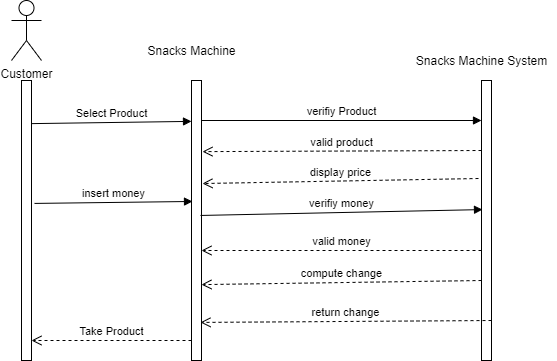

The diagram above was exported from draw.io. Its source (the exported page's mxGraphModel, read from the mxfile embedded in the PNG):
<mxGraphModel dx="868" dy="393" grid="1" gridSize="10" guides="1" tooltips="1" connect="1" arrows="1" fold="1" page="1" pageScale="1" pageWidth="1100" pageHeight="850" math="0" shadow="0">
  <root>
    <mxCell id="0" />
    <mxCell id="1" parent="0" />
    <mxCell id="qJvrNawmSuVb0b3B2epE-1" value="Customer" style="shape=umlActor;verticalLabelPosition=bottom;verticalAlign=top;html=1;" vertex="1" parent="1">
      <mxGeometry x="100" y="40" width="30" height="60" as="geometry" />
    </mxCell>
    <mxCell id="qJvrNawmSuVb0b3B2epE-2" value="" style="html=1;points=[];perimeter=orthogonalPerimeter;" vertex="1" parent="1">
      <mxGeometry x="110" y="120" width="10" height="280" as="geometry" />
    </mxCell>
    <mxCell id="qJvrNawmSuVb0b3B2epE-3" value="" style="html=1;points=[];perimeter=orthogonalPerimeter;" vertex="1" parent="1">
      <mxGeometry x="280" y="120" width="10" height="280" as="geometry" />
    </mxCell>
    <mxCell id="qJvrNawmSuVb0b3B2epE-4" value="Snacks Machine" style="text;html=1;align=center;verticalAlign=middle;resizable=0;points=[];autosize=1;strokeColor=none;" vertex="1" parent="1">
      <mxGeometry x="230" y="80" width="100" height="20" as="geometry" />
    </mxCell>
    <mxCell id="qJvrNawmSuVb0b3B2epE-5" value="" style="html=1;points=[];perimeter=orthogonalPerimeter;" vertex="1" parent="1">
      <mxGeometry x="570" y="120" width="10" height="280" as="geometry" />
    </mxCell>
    <mxCell id="qJvrNawmSuVb0b3B2epE-6" value="Snacks Machine System" style="text;html=1;align=center;verticalAlign=middle;resizable=0;points=[];autosize=1;strokeColor=none;" vertex="1" parent="1">
      <mxGeometry x="495" y="90" width="150" height="20" as="geometry" />
    </mxCell>
    <mxCell id="qJvrNawmSuVb0b3B2epE-7" value="Select Product" style="html=1;verticalAlign=bottom;endArrow=block;exitX=1;exitY=0.154;exitDx=0;exitDy=0;exitPerimeter=0;entryX=0;entryY=0.146;entryDx=0;entryDy=0;entryPerimeter=0;" edge="1" parent="1" source="qJvrNawmSuVb0b3B2epE-2" target="qJvrNawmSuVb0b3B2epE-3">
      <mxGeometry width="80" relative="1" as="geometry">
        <mxPoint x="150" y="160" as="sourcePoint" />
        <mxPoint x="230" y="160" as="targetPoint" />
      </mxGeometry>
    </mxCell>
    <mxCell id="qJvrNawmSuVb0b3B2epE-8" value="verifiy Product" style="html=1;verticalAlign=bottom;endArrow=block;" edge="1" parent="1">
      <mxGeometry width="80" relative="1" as="geometry">
        <mxPoint x="290" y="160" as="sourcePoint" />
        <mxPoint x="570" y="160" as="targetPoint" />
      </mxGeometry>
    </mxCell>
    <mxCell id="qJvrNawmSuVb0b3B2epE-9" value="valid product" style="html=1;verticalAlign=bottom;endArrow=open;dashed=1;endSize=8;entryX=1.1;entryY=0.254;entryDx=0;entryDy=0;entryPerimeter=0;" edge="1" parent="1" target="qJvrNawmSuVb0b3B2epE-3">
      <mxGeometry relative="1" as="geometry">
        <mxPoint x="570" y="190" as="sourcePoint" />
        <mxPoint x="490" y="190" as="targetPoint" />
      </mxGeometry>
    </mxCell>
    <mxCell id="qJvrNawmSuVb0b3B2epE-11" value="display price" style="html=1;verticalAlign=bottom;endArrow=open;dashed=1;endSize=8;entryX=1.1;entryY=0.368;entryDx=0;entryDy=0;entryPerimeter=0;exitX=-0.3;exitY=0.35;exitDx=0;exitDy=0;exitPerimeter=0;" edge="1" parent="1" source="qJvrNawmSuVb0b3B2epE-5" target="qJvrNawmSuVb0b3B2epE-3">
      <mxGeometry relative="1" as="geometry">
        <mxPoint x="280" y="200" as="sourcePoint" />
        <mxPoint x="200" y="200" as="targetPoint" />
        <Array as="points" />
      </mxGeometry>
    </mxCell>
    <mxCell id="qJvrNawmSuVb0b3B2epE-12" value="insert money" style="html=1;verticalAlign=bottom;endArrow=block;exitX=1.3;exitY=0.439;exitDx=0;exitDy=0;exitPerimeter=0;entryX=0.1;entryY=0.432;entryDx=0;entryDy=0;entryPerimeter=0;" edge="1" parent="1" source="qJvrNawmSuVb0b3B2epE-2" target="qJvrNawmSuVb0b3B2epE-3">
      <mxGeometry width="80" relative="1" as="geometry">
        <mxPoint x="400" y="230" as="sourcePoint" />
        <mxPoint x="480" y="230" as="targetPoint" />
      </mxGeometry>
    </mxCell>
    <mxCell id="qJvrNawmSuVb0b3B2epE-13" value="verifiy money" style="html=1;verticalAlign=bottom;endArrow=block;exitX=0.9;exitY=0.482;exitDx=0;exitDy=0;exitPerimeter=0;entryX=0.1;entryY=0.461;entryDx=0;entryDy=0;entryPerimeter=0;" edge="1" parent="1" source="qJvrNawmSuVb0b3B2epE-3" target="qJvrNawmSuVb0b3B2epE-5">
      <mxGeometry width="80" relative="1" as="geometry">
        <mxPoint x="400" y="230" as="sourcePoint" />
        <mxPoint x="480" y="230" as="targetPoint" />
      </mxGeometry>
    </mxCell>
    <mxCell id="qJvrNawmSuVb0b3B2epE-14" value="valid money" style="html=1;verticalAlign=bottom;endArrow=open;dashed=1;endSize=8;" edge="1" parent="1">
      <mxGeometry relative="1" as="geometry">
        <mxPoint x="570" y="290" as="sourcePoint" />
        <mxPoint x="290" y="290" as="targetPoint" />
      </mxGeometry>
    </mxCell>
    <mxCell id="qJvrNawmSuVb0b3B2epE-15" value="compute change" style="html=1;verticalAlign=bottom;endArrow=open;dashed=1;endSize=8;entryX=1;entryY=0.729;entryDx=0;entryDy=0;entryPerimeter=0;" edge="1" parent="1" target="qJvrNawmSuVb0b3B2epE-3">
      <mxGeometry relative="1" as="geometry">
        <mxPoint x="570" y="320" as="sourcePoint" />
        <mxPoint x="490" y="320" as="targetPoint" />
      </mxGeometry>
    </mxCell>
    <mxCell id="qJvrNawmSuVb0b3B2epE-16" value="return change" style="html=1;verticalAlign=bottom;endArrow=open;dashed=1;endSize=8;entryX=0.9;entryY=0.864;entryDx=0;entryDy=0;entryPerimeter=0;" edge="1" parent="1" target="qJvrNawmSuVb0b3B2epE-3">
      <mxGeometry relative="1" as="geometry">
        <mxPoint x="580" y="360" as="sourcePoint" />
        <mxPoint x="500" y="360" as="targetPoint" />
      </mxGeometry>
    </mxCell>
    <mxCell id="qJvrNawmSuVb0b3B2epE-17" value="Take Product" style="html=1;verticalAlign=bottom;endArrow=open;dashed=1;endSize=8;" edge="1" parent="1">
      <mxGeometry relative="1" as="geometry">
        <mxPoint x="280" y="380" as="sourcePoint" />
        <mxPoint x="120" y="380" as="targetPoint" />
      </mxGeometry>
    </mxCell>
  </root>
</mxGraphModel>